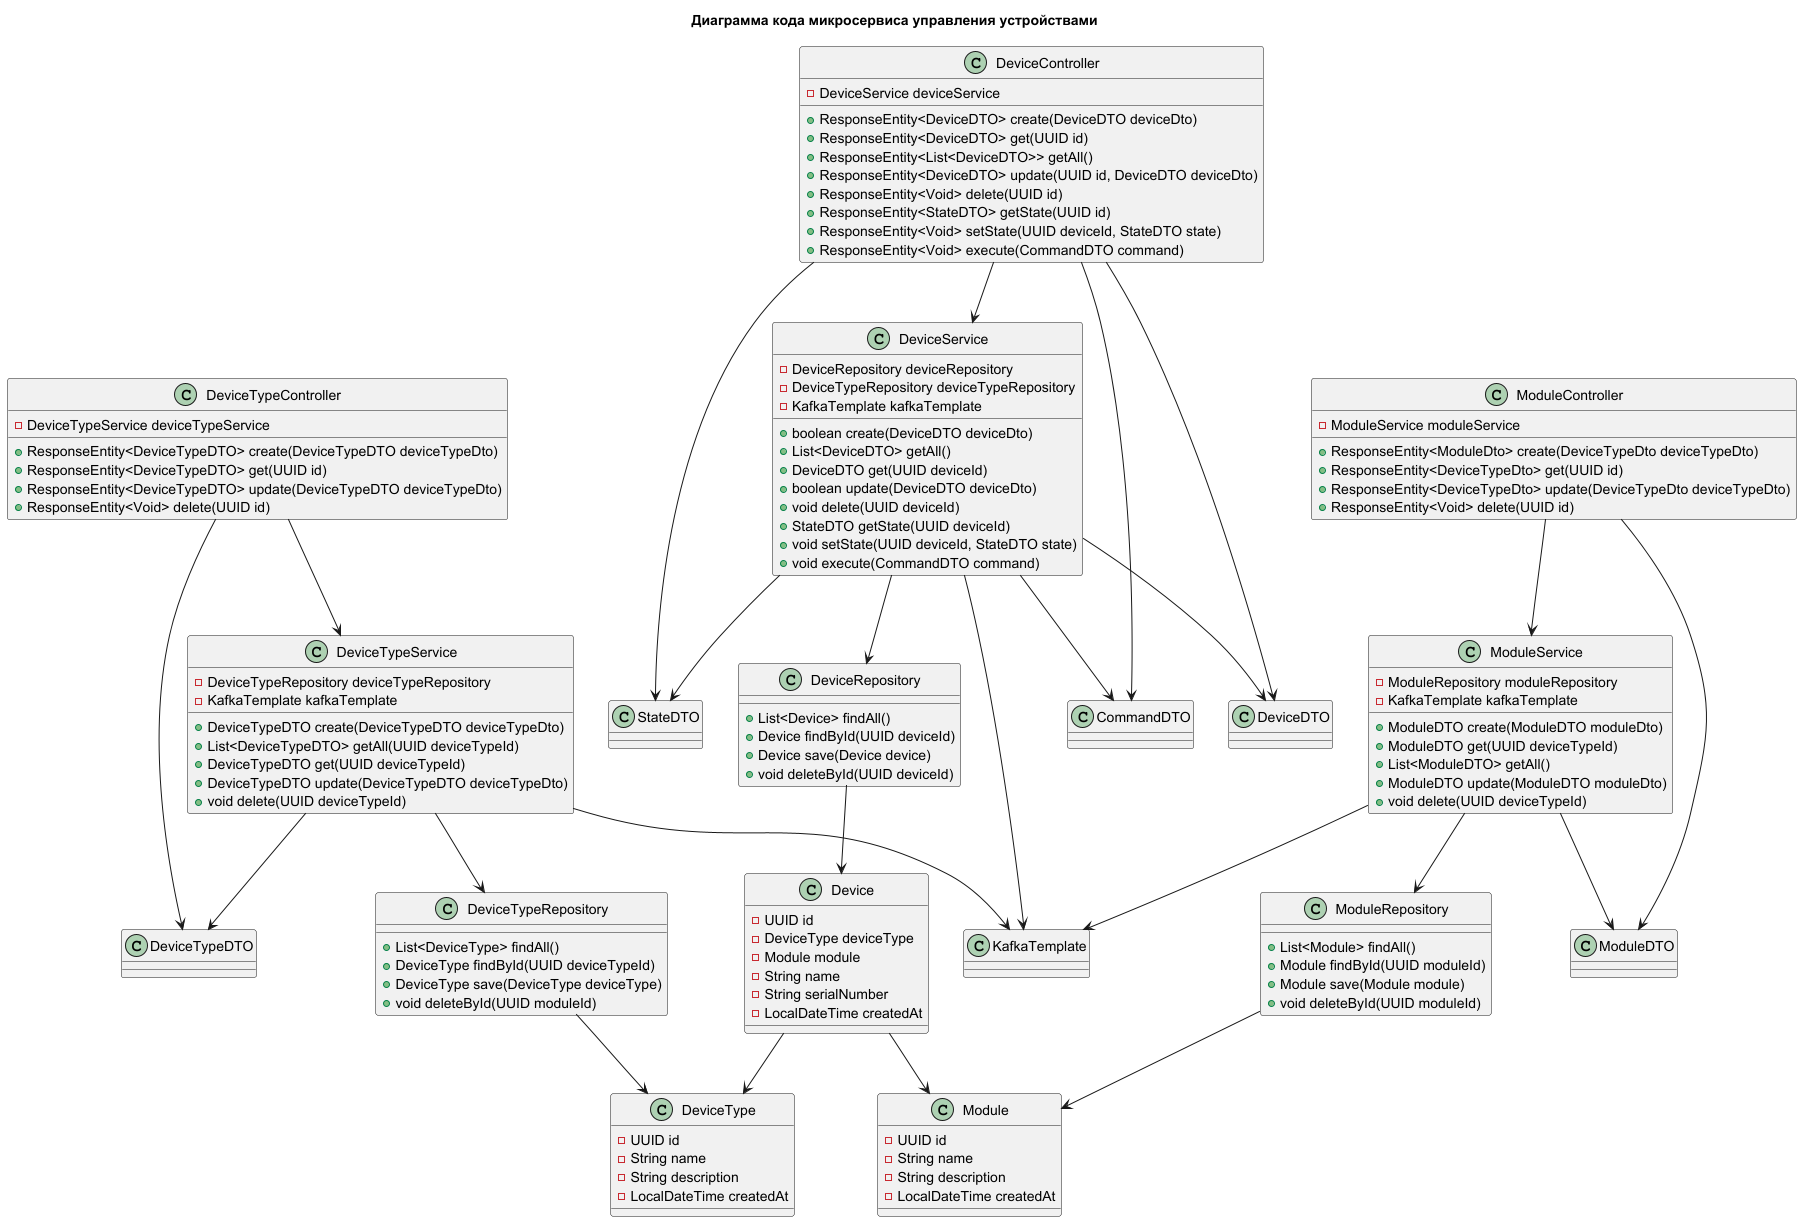

The diagram above was rendered by PlantUML. Its source (embedded in the PNG):
@startuml

title Диаграмма кода микросервиса управления устройствами

class DeviceController {
    - DeviceService deviceService

    + ResponseEntity<DeviceDTO> create(DeviceDTO deviceDto)
    + ResponseEntity<DeviceDTO> get(UUID id)
    + ResponseEntity<List<DeviceDTO>> getAll()
    + ResponseEntity<DeviceDTO> update(UUID id, DeviceDTO deviceDto)
    + ResponseEntity<Void> delete(UUID id)
    + ResponseEntity<StateDTO> getState(UUID id)
    + ResponseEntity<Void> setState(UUID deviceId, StateDTO state)
    + ResponseEntity<Void> execute(CommandDTO command)
}

class DeviceTypeController {
    - DeviceTypeService deviceTypeService

    + ResponseEntity<DeviceTypeDTO> create(DeviceTypeDTO deviceTypeDto)
    + ResponseEntity<DeviceTypeDTO> get(UUID id)
    + ResponseEntity<DeviceTypeDTO> update(DeviceTypeDTO deviceTypeDto)
    + ResponseEntity<Void> delete(UUID id)
}

class ModuleController {
    - ModuleService moduleService

    + ResponseEntity<ModuleDto> create(DeviceTypeDto deviceTypeDto)
    + ResponseEntity<DeviceTypeDto> get(UUID id)
    + ResponseEntity<DeviceTypeDto> update(DeviceTypeDto deviceTypeDto)
    + ResponseEntity<Void> delete(UUID id)
}

class KafkaTemplate {}

class DeviceService {
    - DeviceRepository deviceRepository
    - DeviceTypeRepository deviceTypeRepository
    - KafkaTemplate kafkaTemplate

    + boolean create(DeviceDTO deviceDto)
    + List<DeviceDTO> getAll()
    + DeviceDTO get(UUID deviceId)
    + boolean update(DeviceDTO deviceDto)
    + void delete(UUID deviceId)
    + StateDTO getState(UUID deviceId)
    + void setState(UUID deviceId, StateDTO state)
    + void execute(CommandDTO command)
}

class DeviceTypeService {
    - DeviceTypeRepository deviceTypeRepository
    - KafkaTemplate kafkaTemplate

    + DeviceTypeDTO create(DeviceTypeDTO deviceTypeDto)
    + List<DeviceTypeDTO> getAll(UUID deviceTypeId)
    + DeviceTypeDTO get(UUID deviceTypeId)
    + DeviceTypeDTO update(DeviceTypeDTO deviceTypeDto)
    + void delete(UUID deviceTypeId)
}

class ModuleService {
    - ModuleRepository moduleRepository
    - KafkaTemplate kafkaTemplate

    + ModuleDTO create(ModuleDTO moduleDto)
    + ModuleDTO get(UUID deviceTypeId)
    + List<ModuleDTO> getAll()
    + ModuleDTO update(ModuleDTO moduleDto)
    + void delete(UUID deviceTypeId)
}

class DeviceRepository {
    + List<Device> findAll()
    + Device findById(UUID deviceId)
    + Device save(Device device)
    + void deleteById(UUID deviceId)
}

class ModuleRepository {
    + List<Module> findAll()
    + Module findById(UUID moduleId)
    + Module save(Module module)
    + void deleteById(UUID moduleId)
}

class DeviceTypeRepository {
    + List<DeviceType> findAll()
    + DeviceType findById(UUID deviceTypeId)
    + DeviceType save(DeviceType deviceType)
    + void deleteById(UUID moduleId)
}

class Device {
    - UUID id
    - DeviceType deviceType
    - Module module
    - String name
    - String serialNumber
    - LocalDateTime createdAt
}

class DeviceType {
    - UUID id
    - String name
    - String description
    - LocalDateTime createdAt
}

class Module {
    - UUID id
    - String name
    - String description
    - LocalDateTime createdAt
}

class DeviceDTO {}
class DeviceTypeDTO {}
class ModuleDTO {}
class StateDTO {}
class CommandDTO {}

Device --> DeviceType
Device --> Module

DeviceRepository --> Device
DeviceTypeRepository --> DeviceType
ModuleRepository --> Module

DeviceController --> DeviceService
DeviceTypeController --> DeviceTypeService
ModuleController --> ModuleService

DeviceService --> DeviceRepository
DeviceTypeService --> DeviceTypeRepository
ModuleService --> ModuleRepository

DeviceService --> KafkaTemplate
DeviceTypeService --> KafkaTemplate
ModuleService --> KafkaTemplate

DeviceController --> DeviceDTO
DeviceController --> StateDTO
DeviceController --> CommandDTO
DeviceTypeController --> DeviceTypeDTO
ModuleController --> ModuleDTO
DeviceService --> DeviceDTO
DeviceService --> StateDTO
DeviceService --> CommandDTO
DeviceTypeService --> DeviceTypeDTO
ModuleService --> ModuleDTO
@enduml